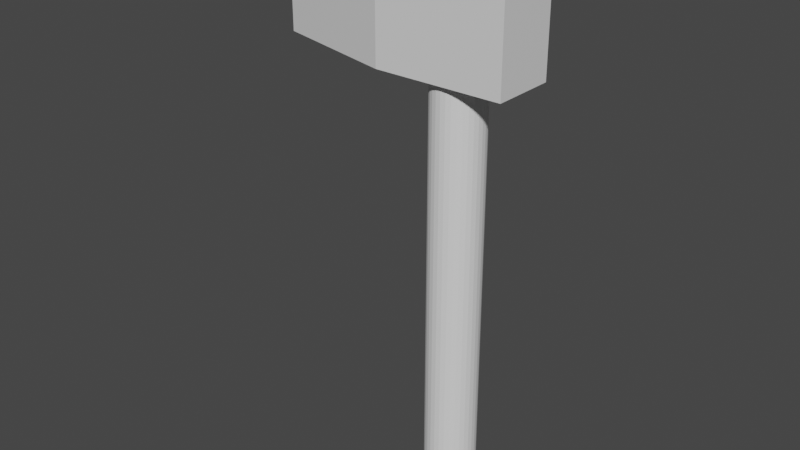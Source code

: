 # Source: handaxe.blend  (saved by Blender 2.91.10; exported with 4.5.12 LTS)
import bpy
from mathutils import Matrix  # noqa: F401  (used for matrix-valued properties, if any)

bpy.ops.wm.read_factory_settings(use_empty=True)
scene = bpy.context.scene
scene.name = 'Scene'

# ---- collections
col_collection = bpy.data.collections.new('Collection'); scene.collection.children.link(col_collection)

# ---- materials (node trees are filled in below, after node groups)
mat_material = bpy.data.materials.new('Material')
mat_material.alpha_threshold = 0.0
mat_material.use_transparent_shadow = False
mat_material.line_color = (0.0, 0.0, 0.0, 1.0)

# ---- material node trees
mat_material.use_nodes = True; mat_material.node_tree.nodes.clear()
_N = mat_material.node_tree.nodes; _L = mat_material.node_tree.links
n0 = _N.new('ShaderNodeOutputMaterial'); n0.name = 'Material Output'; n0.location = (300, 300)
n1 = _N.new('ShaderNodeBsdfPrincipled'); n1.name = 'Principled BSDF'; n1.location = (10, 300)
n1.distribution = 'GGX'
n1.subsurface_method = 'BURLEY'
n1.inputs[2].default_value = 0.4
n1.inputs[3].default_value = 1.45
n1.inputs[27].default_value = (0.0, 0.0, 0.0, 1.0)
n1.inputs[28].default_value = 1.0
_L.new(n1.outputs[0], n0.inputs[0])
n0.is_active_output = True

# ---- world
world_world = bpy.data.worlds.new('World'); scene.world = world_world
world_world.use_nodes = True; world_world.node_tree.nodes.clear()
_N = world_world.node_tree.nodes; _L = world_world.node_tree.links
n0 = _N.new('ShaderNodeOutputWorld'); n0.name = 'World Output'; n0.location = (300, 300)
n1 = _N.new('ShaderNodeBackground'); n1.name = 'Background'; n1.location = (10, 300)
n1.inputs[0].default_value = (0.05088, 0.05088, 0.05088, 1.0)
_L.new(n1.outputs[0], n0.inputs[0])
n0.is_active_output = True
world_world.color = (0.05088, 0.05088, 0.05088)
world_world.use_sun_shadow = False
world_world.sun_shadow_jitter_overblur = 0.0

# ---- meshes
me_cube = bpy.data.meshes.new('Cube')
me_cube.from_pydata([(1.0, 1.0, 1.0), (1.0, 1.0, -1.0), (1.0, -1.0, 1.0), (1.0, -1.0, -1.0), (-1.0, 0.0, 1.0), (0.0, -1.0, 1.0), (0.0, -1.0, -1.0), (-1.0, 0.0, -1.0), (0.0, 1.0, 1.0), (-1.0, 0.0, 1.0), (-1.0, 0.0, -1.0), (0.0, 1.0, -1.0)], [], [(10, 11, 1, 3, 6, 7), (3, 2, 5, 6), (1, 0, 2, 3), (0, 8, 9, 4, 5, 2), (6, 5, 4, 7), (11, 8, 0, 1), (8, 11, 10, 9), (7, 4, 9, 10)])
_uv = me_cube.uv_layers.new(name='UVMap')
_uv.uv.foreach_set('vector', [0.125, 0.625, 0.25, 0.5, 0.375, 0.5, 0.375, 0.75, 0.25, 0.75, 0.125, 0.625, 0.375, 0.75, 0.625, 0.75, 0.625, 0.875, 0.375, 0.875, 0.375, 0.5, 0.625, 0.5, 0.625, 0.75, 0.375, 0.75, 0.625, 0.5, 0.75, 0.5, 0.875, 0.625, 0.875, 0.625, 0.75, 0.75, 0.625, 0.75, 0.375, 0.0, 0.625, 0.0, 0.625, 0.125, 0.375, 0.125, 0.375, 0.375, 0.625, 0.375, 0.625, 0.5, 0.375, 0.5, 0.625, 0.375, 0.375, 0.375, 0.375, 0.125, 0.625, 0.125, 0.375, 0.125, 0.625, 0.125, 0.625, 0.125, 0.375, 0.125])
me_cube.materials.append(mat_material)
me_cube.use_remesh_preserve_volume = False
me_cube.use_remesh_preserve_attributes = False
me_cube.use_mirror_vertex_groups = False
me_cube.update()
me_cylinder = bpy.data.meshes.new('Cylinder')
me_cylinder.from_pydata([(0.0, 0.2, -2.0), (0.0, 0.2, 2.0), (0.03902, 0.1962, -2.0), (0.03902, 0.1962, 2.0), (0.07654, 0.1848, -2.0), (0.07654, 0.1848, 2.0), (0.1111, 0.1663, -2.0), (0.1111, 0.1663, 2.0), (0.1414, 0.1414, -2.0), (0.1414, 0.1414, 2.0), (0.1663, 0.1111, -2.0), (0.1663, 0.1111, 2.0), (0.1848, 0.07654, -2.0), (0.1848, 0.07654, 2.0), (0.1962, 0.03902, -2.0), (0.1962, 0.03902, 2.0), (0.2, 1.51e-08, -2.0), (0.2, 1.51e-08, 2.0), (0.1962, -0.03902, -2.0), (0.1962, -0.03902, 2.0), (0.1848, -0.07654, -2.0), (0.1848, -0.07654, 2.0), (0.1663, -0.1111, -2.0), (0.1663, -0.1111, 2.0), (0.1414, -0.1414, -2.0), (0.1414, -0.1414, 2.0), (0.1111, -0.1663, -2.0), (0.1111, -0.1663, 2.0), (0.07654, -0.1848, -2.0), (0.07654, -0.1848, 2.0), (0.03902, -0.1962, -2.0), (0.03902, -0.1962, 2.0), (-6.517e-08, -0.2, -2.0), (-6.517e-08, -0.2, 2.0), (-0.03902, -0.1962, -2.0), (-0.03902, -0.1962, 2.0), (-0.07654, -0.1848, -2.0), (-0.07654, -0.1848, 2.0), (-0.1111, -0.1663, -2.0), (-0.1111, -0.1663, 2.0), (-0.1414, -0.1414, -2.0), (-0.1414, -0.1414, 2.0), (-0.1663, -0.1111, -2.0), (-0.1663, -0.1111, 2.0), (-0.1848, -0.07654, -2.0), (-0.1848, -0.07654, 2.0), (-0.1962, -0.03902, -2.0), (-0.1962, -0.03902, 2.0), (-0.2, 1.931e-07, -2.0), (-0.2, 1.931e-07, 2.0), (-0.1962, 0.03902, -2.0), (-0.1962, 0.03902, 2.0), (-0.1848, 0.07654, -2.0), (-0.1848, 0.07654, 2.0), (-0.1663, 0.1111, -2.0), (-0.1663, 0.1111, 2.0), (-0.1414, 0.1414, -2.0), (-0.1414, 0.1414, 2.0), (-0.1111, 0.1663, -2.0), (-0.1111, 0.1663, 2.0), (-0.07654, 0.1848, -2.0), (-0.07654, 0.1848, 2.0), (-0.03902, 0.1962, -2.0), (-0.03902, 0.1962, 2.0)], [], [(0, 1, 3, 2), (2, 3, 5, 4), (4, 5, 7, 6), (6, 7, 9, 8), (8, 9, 11, 10), (10, 11, 13, 12), (12, 13, 15, 14), (14, 15, 17, 16), (16, 17, 19, 18), (18, 19, 21, 20), (20, 21, 23, 22), (22, 23, 25, 24), (24, 25, 27, 26), (26, 27, 29, 28), (28, 29, 31, 30), (30, 31, 33, 32), (32, 33, 35, 34), (34, 35, 37, 36), (36, 37, 39, 38), (38, 39, 41, 40), (40, 41, 43, 42), (42, 43, 45, 44), (44, 45, 47, 46), (46, 47, 49, 48), (48, 49, 51, 50), (50, 51, 53, 52), (52, 53, 55, 54), (54, 55, 57, 56), (56, 57, 59, 58), (58, 59, 61, 60), (3, 1, 63, 61, 59, 57, 55, 53, 51, 49, 47, 45, 43, 41, 39, 37, 35, 33, 31, 29, 27, 25, 23, 21, 19, 17, 15, 13, 11, 9, 7, 5), (60, 61, 63, 62), (62, 63, 1, 0), (0, 2, 4, 6, 8, 10, 12, 14, 16, 18, 20, 22, 24, 26, 28, 30, 32, 34, 36, 38, 40, 42, 44, 46, 48, 50, 52, 54, 56, 58, 60, 62)])
_uv = me_cylinder.uv_layers.new(name='UVMap')
_uv.uv.foreach_set('vector', [1.0, 0.5, 1.0, 1.0, 0.9688, 1.0, 0.9688, 0.5, 0.9688, 0.5, 0.9688, 1.0, 0.9375, 1.0, 0.9375, 0.5, 0.9375, 0.5, 0.9375, 1.0, 0.9062, 1.0, 0.9062, 0.5, 0.9062, 0.5, 0.9062, 1.0, 0.875, 1.0, 0.875, 0.5, 0.875, 0.5, 0.875, 1.0, 0.8438, 1.0, 0.8438, 0.5, 0.8438, 0.5, 0.8438, 1.0, 0.8125, 1.0, 0.8125, 0.5, 0.8125, 0.5, 0.8125, 1.0, 0.7812, 1.0, 0.7812, 0.5, 0.7812, 0.5, 0.7812, 1.0, 0.75, 1.0, 0.75, 0.5, 0.75, 0.5, 0.75, 1.0, 0.7188, 1.0, 0.7188, 0.5, 0.7188, 0.5, 0.7188, 1.0, 0.6875, 1.0, 0.6875, 0.5, 0.6875, 0.5, 0.6875, 1.0, 0.6562, 1.0, 0.6562, 0.5, 0.6562, 0.5, 0.6562, 1.0, 0.625, 1.0, 0.625, 0.5, 0.625, 0.5, 0.625, 1.0, 0.5938, 1.0, 0.5938, 0.5, 0.5938, 0.5, 0.5938, 1.0, 0.5625, 1.0, 0.5625, 0.5, 0.5625, 0.5, 0.5625, 1.0, 0.5312, 1.0, 0.5312, 0.5, 0.5312, 0.5, 0.5312, 1.0, 0.5, 1.0, 0.5, 0.5, 0.5, 0.5, 0.5, 1.0, 0.4688, 1.0, 0.4688, 0.5, 0.4688, 0.5, 0.4688, 1.0, 0.4375, 1.0, 0.4375, 0.5, 0.4375, 0.5, 0.4375, 1.0, 0.4062, 1.0, 0.4062, 0.5, 0.4062, 0.5, 0.4062, 1.0, 0.375, 1.0, 0.375, 0.5, 0.375, 0.5, 0.375, 1.0, 0.3438, 1.0, 0.3438, 0.5, 0.3438, 0.5, 0.3438, 1.0, 0.3125, 1.0, 0.3125, 0.5, 0.3125, 0.5, 0.3125, 1.0, 0.2812, 1.0, 0.2812, 0.5, 0.2812, 0.5, 0.2812, 1.0, 0.25, 1.0, 0.25, 0.5, 0.25, 0.5, 0.25, 1.0, 0.2188, 1.0, 0.2188, 0.5, 0.2188, 0.5, 0.2188, 1.0, 0.1875, 1.0, 0.1875, 0.5, 0.1875, 0.5, 0.1875, 1.0, 0.1562, 1.0, 0.1562, 0.5, 0.1562, 0.5, 0.1562, 1.0, 0.125, 1.0, 0.125, 0.5, 0.125, 0.5, 0.125, 1.0, 0.09375, 1.0, 0.09375, 0.5, 0.09375, 0.5, 0.09375, 1.0, 0.0625, 1.0, 0.0625, 0.5, 0.2968, 0.4854, 0.25, 0.49, 0.2032, 0.4854, 0.1582, 0.4717, 0.1167, 0.4496, 0.08029, 0.4197, 0.05045, 0.3833, 0.02827, 0.3418, 0.01461, 0.2968, 0.01, 0.25, 0.01461, 0.2032, 0.02827, 0.1582, 0.05045, 0.1167, 0.08029, 0.08029, 0.1167, 0.05045, 0.1582, 0.02827, 0.2032, 0.01461, 0.25, 0.01, 0.2968, 0.01461, 0.3418, 0.02827, 0.3833, 0.05045, 0.4197, 0.08029, 0.4496, 0.1167, 0.4717, 0.1582, 0.4854, 0.2032, 0.49, 0.25, 0.4854, 0.2968, 0.4717, 0.3418, 0.4496, 0.3833, 0.4197, 0.4197, 0.3833, 0.4496, 0.3418, 0.4717, 0.0625, 0.5, 0.0625, 1.0, 0.03125, 1.0, 0.03125, 0.5, 0.03125, 0.5, 0.03125, 1.0, 0.0, 1.0, 0.0, 0.5, 0.75, 0.49, 0.7968, 0.4854, 0.8418, 0.4717, 0.8833, 0.4496, 0.9197, 0.4197, 0.9496, 0.3833, 0.9717, 0.3418, 0.9854, 0.2968, 0.99, 0.25, 0.9854, 0.2032, 0.9717, 0.1582, 0.9496, 0.1167, 0.9197, 0.08029, 0.8833, 0.05045, 0.8418, 0.02827, 0.7968, 0.01461, 0.75, 0.01, 0.7032, 0.01461, 0.6582, 0.02827, 0.6167, 0.05045, 0.5803, 0.08029, 0.5504, 0.1167, 0.5283, 0.1582, 0.5146, 0.2032, 0.51, 0.25, 0.5146, 0.2968, 0.5283, 0.3418, 0.5504, 0.3833, 0.5803, 0.4197, 0.6167, 0.4496, 0.6582, 0.4717, 0.7032, 0.4854])
me_cylinder.use_remesh_fix_poles = True
me_cylinder.use_remesh_preserve_attributes = False
me_cylinder.use_mirror_vertex_groups = False
me_cylinder.update()

# ---- objects
ob_cube = bpy.data.objects.new('Cube', me_cube)
ob_cylinder = bpy.data.objects.new('Cylinder', me_cylinder)

# ---- transforms, parenting, visibility, modifiers, constraints
ob_cube.location = (0.0, 0.0, 0.0)
ob_cube.scale = (1.0, 0.25, 0.5)
ob_cube.lock_rotations_4d = False
ob_cube.empty_display_type = 'ARROWS'
ob_cube.lineart.crease_threshold = 0.0
ob_cylinder.location = (0.5, 0.0, -2.0)
ob_cylinder.lineart.crease_threshold = 0.0

# ---- collection membership
col_collection.objects.link(ob_cube)
col_collection.objects.link(ob_cylinder)

# ---- scene / render settings (as saved in the file)
scene.frame_start = 1; scene.frame_end = 250; scene.frame_set(1)
scene.render.engine = 'BLENDER_EEVEE_NEXT'
scene.cycles.use_denoising = False
scene.cycles.samples = 128
scene.cycles.sampling_pattern = 'TABULATED_SOBOL'
scene.cycles.use_adaptive_sampling = False
scene.cycles.use_light_tree = False
scene.view_settings.view_transform = 'Filmic'
bpy.context.view_layer.update()

# ---- added for rendering (the .blend has no active camera and no usable light): camera, sun
cam_auto = bpy.data.cameras.new('AutoCamera')
cam_auto.lens = 50.0
cam_auto.sensor_width = 36.0
cam_auto.clip_end = 1000.0
ob_auto_camera = bpy.data.objects.new('AutoCamera', cam_auto)
scene.collection.objects.link(ob_auto_camera)
ob_auto_camera.location = (4.57963, -5.49555, 1.9137)
ob_auto_camera.rotation_euler = (1.09748, -7.21219e-08, 0.694738)
scene.camera = ob_auto_camera
light_auto_sun = bpy.data.lights.new('AutoSun', 'SUN')
light_auto_sun.energy = 3.0
light_auto_sun.angle = 0.0523599
ob_auto_sun = bpy.data.objects.new('AutoSun', light_auto_sun)
scene.collection.objects.link(ob_auto_sun)
ob_auto_sun.rotation_euler = (0.872665, 0.174533, 0.523599)
bpy.context.view_layer.update()
